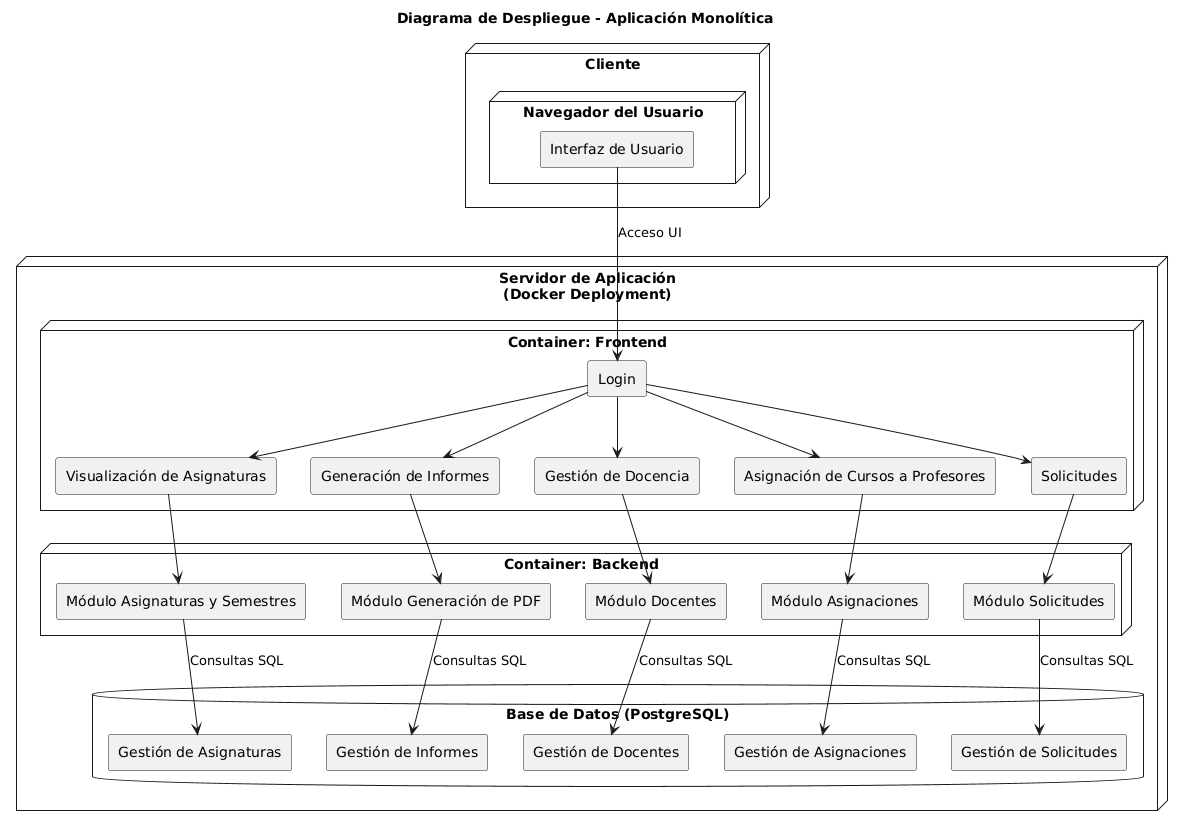

The diagram above was rendered by PlantUML. Its source (embedded in the PNG):
@startuml
title Diagrama de Despliegue - Aplicación Monolítica

skinparam rectangle {
    BackgroundColor #F5F5F5
    BorderColor Black
}
skinparam componentStyle rectangle
skinparam defaultFontName "monospace"

node "Cliente" {
    node "Navegador del Usuario" {
        [Interfaz de Usuario]
    }
}

node "Servidor de Aplicación\n(Docker Deployment)" {
    
    node "Container: Frontend" {
        [Login]
        [Visualización de Asignaturas]
        [Generación de Informes]
        [Gestión de Docencia]
        [Asignación de Cursos a Profesores]
        [Solicitudes]
    }

    node "Container: Backend" {
        [Módulo Asignaturas y Semestres]
        [Módulo Docentes]
        [Módulo Generación de PDF]
        [Módulo Solicitudes]
        [Módulo Asignaciones]
    }
    database "Base de Datos (PostgreSQL)" {
        [Gestión de Asignaturas]
        [Gestión de Docentes]
        [Gestión de Informes]
        [Gestión de Solicitudes]
        [Gestión de Asignaciones]
    }
}



[Interfaz de Usuario] --> [Login] : Acceso UI  
[Login] --> [Visualización de Asignaturas]  
[Login] --> [Generación de Informes]  
[Login] --> [Gestión de Docencia]  
[Login] --> [Asignación de Cursos a Profesores]  
[Login] --> [Solicitudes]  

[Generación de Informes] --> [Módulo Generación de PDF]  
[Gestión de Docencia] --> [Módulo Docentes]  
[Asignación de Cursos a Profesores] --> [Módulo Asignaciones]  
[Solicitudes] --> [Módulo Solicitudes]  
[Visualización de Asignaturas] --> [Módulo Asignaturas y Semestres]  

[Módulo Asignaturas y Semestres] --> [Gestión de Asignaturas] : Consultas SQL  
[Módulo Docentes] --> [Gestión de Docentes] : Consultas SQL  
[Módulo Generación de PDF] --> [Gestión de Informes] : Consultas SQL  
[Módulo Solicitudes] --> [Gestión de Solicitudes] : Consultas SQL  
[Módulo Asignaciones] --> [Gestión de Asignaciones] : Consultas SQL
@enduml